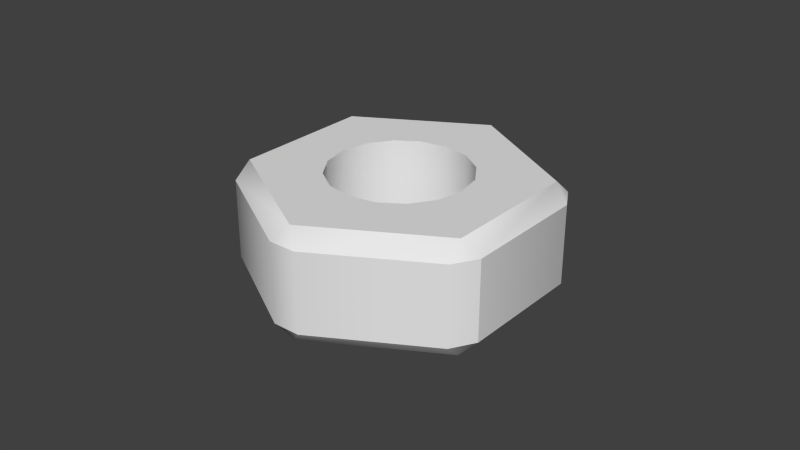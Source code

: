 # Source: nut.blend  (saved by Blender 2.79.0; exported with 4.5.12 LTS)
import bpy
from mathutils import Matrix  # noqa: F401  (used for matrix-valued properties, if any)

bpy.ops.wm.read_factory_settings(use_empty=True)
scene = bpy.context.scene
scene.name = 'Scene'

# ---- collections
col_collection_1 = bpy.data.collections.new('Collection 1'); scene.collection.children.link(col_collection_1)

# ---- world
world_world = bpy.data.worlds.new('World'); scene.world = world_world
world_world.color = (0.05088, 0.05088, 0.05088)
world_world.use_sun_shadow = False
world_world.sun_shadow_jitter_overblur = 0.0
world_world.cycles.sampling_method = 'NONE'
world_world.cycles.sample_map_resolution = 256

# ---- meshes
me_cylinder = bpy.data.meshes.new('Cylinder')
me_cylinder.from_pydata([(-6.985e-10, 0.04443, -0.01757), (-0.00433, 0.0477, -0.01257), (0.00433, 0.0477, -0.01257), (-4.657e-10, 0.04443, 0.01757), (0.00433, 0.0477, 0.01257), (-0.00433, 0.0477, 0.01257), (0.03848, 0.02222, -0.01757), (0.03915, 0.0276, -0.01257), (0.04348, 0.0201, -0.01257), (0.03848, 0.02222, 0.01757), (0.04348, 0.0201, 0.01257), (0.03915, 0.0276, 0.01257), (0.03848, -0.02222, -0.01757), (0.04348, -0.0201, -0.01257), (0.03915, -0.0276, -0.01257), (0.03848, -0.02222, 0.01757), (0.03915, -0.0276, 0.01257), (0.04348, -0.0201, 0.01257), (-4.657e-09, -0.04443, -0.01757), (0.00433, -0.0477, -0.01257), (-0.00433, -0.0477, -0.01257), (-4.424e-09, -0.04443, 0.01757), (-0.00433, -0.0477, 0.01257), (0.00433, -0.0477, 0.01257), (-0.03848, -0.02222, -0.01757), (-0.03915, -0.0276, -0.01257), (-0.04348, -0.0201, -0.01257), (-0.03848, -0.02222, 0.01757), (-0.04348, -0.0201, 0.01257), (-0.03915, -0.0276, 0.01257), (-0.03848, 0.02222, -0.01757), (-0.04348, 0.0201, -0.01257), (-0.03915, 0.0276, -0.01257), (-0.03848, 0.02222, 0.01757), (-0.03915, 0.0276, 0.01257), (-0.04348, 0.0201, 0.01257), (3.322e-09, -0.022, -0.01757), (3.322e-09, -0.022, 0.01757), (-0.008419, 0.02033, 0.01757), (-0.008419, 0.02033, -0.01757), (-0.02033, 0.008419, 0.01757), (-0.02033, 0.008419, -0.01757), (-0.01556, 0.01556, 0.01757), (-0.01556, 0.01556, -0.01757), (-0.022, 2.623e-10, 0.01757), (-0.022, 2.623e-10, -0.01757), (0.0, 0.022, -0.01757), (0.0, 0.022, 0.01757), (0.02033, -0.008419, -0.01757), (0.02033, -0.008419, 0.01757), (0.022, -9.617e-10, -0.01757), (0.022, -9.617e-10, 0.01757), (0.02033, 0.008419, -0.01757), (0.02033, 0.008419, 0.01757), (0.01556, 0.01556, -0.01757), (0.01556, 0.01556, 0.01757), (0.01556, -0.01556, -0.01757), (0.01556, -0.01556, 0.01757), (-0.008419, -0.02033, 0.01757), (-0.008419, -0.02033, -0.01757), (-0.02033, -0.008419, 0.01757), (-0.02033, -0.008419, -0.01757), (0.008419, -0.02033, -0.01757), (0.008419, -0.02033, 0.01757), (-0.01556, -0.01556, 0.01757), (-0.01556, -0.01556, -0.01757), (0.008419, 0.02033, -0.01757), (0.008419, 0.02033, 0.01757), (-0.00433, 0.0477, -0.01257), (0.00433, 0.0477, -0.01257), (0.00433, 0.0477, 0.01257), (-0.00433, 0.0477, 0.01257), (0.03915, 0.0276, -0.01257), (0.04348, 0.0201, -0.01257), (0.04348, 0.0201, 0.01257), (0.03915, 0.0276, 0.01257), (0.04348, -0.0201, -0.01257), (0.04348, -0.0201, -0.01257), (0.03915, -0.0276, -0.01257), (0.03915, -0.0276, 0.01257), (0.04348, -0.0201, 0.01257), (0.04348, -0.0201, 0.01257), (0.00433, -0.0477, -0.01257), (-0.00433, -0.0477, -0.01257), (-0.00433, -0.0477, 0.01257), (0.00433, -0.0477, 0.01257), (-0.03915, -0.0276, -0.01257), (-0.04348, -0.0201, -0.01257), (-0.04348, -0.0201, 0.01257), (-0.03915, -0.0276, 0.01257), (-0.04348, 0.0201, -0.01257), (-0.03915, 0.0276, -0.01257), (-0.03915, 0.0276, 0.01257), (-0.04348, 0.0201, 0.01257), (0.03848, 0.02222, -0.01757), (-6.985e-10, 0.04443, -0.01757), (-4.657e-10, 0.04443, 0.01757), (0.03848, 0.02222, 0.01757), (0.03848, -0.02222, -0.01757), (0.03848, -0.02222, 0.01757), (-4.657e-09, -0.04443, -0.01757), (-4.424e-09, -0.04443, 0.01757), (-0.03848, -0.02222, -0.01757), (-0.03848, -0.02222, 0.01757), (-0.03848, 0.02222, -0.01757), (-0.03848, 0.02222, 0.01757), (3.322e-09, -0.022, 0.01757), (0.008419, -0.02033, 0.01757), (-0.008419, 0.02033, 0.01757), (-0.01556, 0.01556, 0.01757), (-0.008419, 0.02033, -0.01757), (-0.01556, 0.01556, -0.01757), (-0.02033, 0.008419, 0.01757), (-0.022, 2.623e-10, 0.01757), (-0.02033, 0.008419, -0.01757), (-0.022, 2.623e-10, -0.01757), (0.0, 0.022, 0.01757), (0.0, 0.022, -0.01757), (0.02033, -0.008419, -0.01757), (0.022, -9.617e-10, -0.01757), (0.02033, -0.008419, 0.01757), (0.022, -9.617e-10, 0.01757), (0.02033, 0.008419, -0.01757), (0.02033, 0.008419, 0.01757), (0.01556, 0.01556, 0.01757), (0.01556, -0.01556, -0.01757), (0.01556, 0.01556, -0.01757), (0.01556, -0.01556, 0.01757), (0.008419, 0.02033, -0.01757), (0.008419, 0.02033, 0.01757), (0.008419, -0.02033, -0.01757), (-0.008419, -0.02033, 0.01757), (-0.008419, -0.02033, -0.01757), (3.322e-09, -0.022, -0.01757), (-0.02033, -0.008419, 0.01757), (-0.01556, -0.01556, 0.01757), (-0.02033, -0.008419, -0.01757), (-0.01556, -0.01556, -0.01757)], [], [(32, 34, 5, 1), (14, 16, 23, 19), (20, 22, 29, 25), (26, 28, 35, 31), (8, 10, 81, 77), (9, 3, 33, 27, 113, 112, 109, 108, 116, 129, 124, 123, 51, 15), (2, 4, 11, 7), (95, 68, 69), (96, 70, 71), (94, 72, 73), (97, 74, 75), (98, 76, 78), (99, 79, 80), (100, 82, 83), (101, 84, 85), (102, 86, 87), (103, 88, 89), (104, 90, 91), (105, 92, 93), (69, 72, 94, 95), (75, 70, 96, 97), (1, 5, 4, 2), (10, 8, 7, 11), (73, 76, 98, 94), (80, 74, 97, 99), (16, 14, 13, 17), (78, 82, 100, 98), (85, 79, 99, 101), (22, 20, 19, 23), (83, 86, 102, 100), (89, 84, 101, 103), (28, 26, 25, 29), (87, 90, 104, 102), (93, 88, 103, 105), (34, 32, 31, 35), (91, 68, 95, 104), (71, 92, 105, 96), (0, 6, 119, 122, 126, 128, 117, 110, 111, 114, 115, 30), (130, 107, 127, 125), (52, 53, 55, 54), (125, 127, 120, 48), (36, 106, 107, 130), (50, 121, 53, 52), (30, 115, 136, 137, 132, 133, 62, 56, 118, 119, 6, 12, 18, 24), (59, 131, 106, 36), (61, 134, 135, 65), (65, 135, 131, 59), (39, 38, 42, 43), (45, 44, 134, 61), (66, 67, 47, 46), (46, 47, 38, 39), (43, 42, 40, 41), (54, 55, 67, 66), (41, 40, 44, 45), (48, 120, 121, 50), (15, 51, 49, 57, 63, 37, 58, 64, 60, 113, 27, 21)])
me_cylinder.polygons.foreach_set('use_smooth', [True] * 56)
_uv = me_cylinder.uv_layers.new(name='UVMap')
_uv.uv.foreach_set('vector', [0.3948, 0.648, 0.3948, 0.6922, 0.2872, 0.6385, 0.2872, 0.5943, 0.1467, 0.7866, 0.1467, 0.8309, 0.2543, 0.8846, 0.2543, 0.8403, 0.2814, 0.8408, 0.2814, 0.885, 0.3914, 0.8349, 0.3914, 0.7906, 0.4054, 0.7714, 0.4054, 0.8157, 0.4079, 0.7118, 0.4079, 0.6676, 0.1361, 0.6632, 0.1361, 0.7074, 0.1336, 0.8113, 0.1336, 0.767, 0.1518, 0.711, 0.2735, 0.6555, 0.3924, 0.7149, 0.3897, 0.8297, 0.3395, 0.7715, 0.3348, 0.7496, 0.3203, 0.7309, 0.2983, 0.7183, 0.2721, 0.7135, 0.2457, 0.7174, 0.2231, 0.7294, 0.2077, 0.7476, 0.202, 0.7692, 0.1491, 0.8258, 0.2601, 0.5938, 0.2601, 0.6381, 0.1501, 0.6882, 0.1501, 0.644, 0.2735, 0.5937, 0.2872, 0.5943, 0.2601, 0.5938, 0.2735, 0.6555, 0.2601, 0.6381, 0.2872, 0.6385, 0.1518, 0.6492, 0.1501, 0.644, 0.1361, 0.6632, 0.1518, 0.711, 0.1361, 0.7074, 0.1501, 0.6882, 0.1491, 0.764, 0.1336, 0.767, 0.1467, 0.7866, 0.1491, 0.8258, 0.1467, 0.8309, 0.1336, 0.8113, 0.268, 0.8233, 0.2543, 0.8403, 0.2814, 0.8408, 0.268, 0.8852, 0.2814, 0.885, 0.2543, 0.8846, 0.3897, 0.7679, 0.3914, 0.7906, 0.4054, 0.7714, 0.3897, 0.8297, 0.4054, 0.8157, 0.3914, 0.8349, 0.3924, 0.653, 0.4079, 0.6676, 0.3948, 0.648, 0.3924, 0.7149, 0.3948, 0.6922, 0.4079, 0.7118, 0.2601, 0.5938, 0.1501, 0.644, 0.1518, 0.6492, 0.2735, 0.5937, 0.1501, 0.6882, 0.2601, 0.6381, 0.2735, 0.6555, 0.1518, 0.711, 0.2872, 0.5943, 0.2872, 0.6385, 0.2601, 0.6381, 0.2601, 0.5938, 0.1361, 0.7074, 0.1361, 0.6632, 0.1501, 0.644, 0.1501, 0.6882, 0.1361, 0.6632, 0.1336, 0.767, 0.1491, 0.764, 0.1518, 0.6492, 0.1336, 0.8113, 0.1361, 0.7074, 0.1518, 0.711, 0.1491, 0.8258, 0.1467, 0.8309, 0.1467, 0.7866, 0.1336, 0.767, 0.1336, 0.8113, 0.1467, 0.7866, 0.2543, 0.8403, 0.268, 0.8233, 0.1491, 0.764, 0.2543, 0.8846, 0.1467, 0.8309, 0.1491, 0.8258, 0.268, 0.8852, 0.2814, 0.885, 0.2814, 0.8408, 0.2543, 0.8403, 0.2543, 0.8846, 0.2814, 0.8408, 0.3914, 0.7906, 0.3897, 0.7679, 0.268, 0.8233, 0.3914, 0.8349, 0.2814, 0.885, 0.268, 0.8852, 0.3897, 0.8297, 0.4054, 0.8157, 0.4054, 0.7714, 0.3914, 0.7906, 0.3914, 0.8349, 0.4054, 0.7714, 0.4079, 0.6676, 0.3924, 0.653, 0.3897, 0.7679, 0.4079, 0.7118, 0.4054, 0.8157, 0.3897, 0.8297, 0.3924, 0.7149, 0.3948, 0.6922, 0.3948, 0.648, 0.4079, 0.6676, 0.4079, 0.7118, 0.3948, 0.648, 0.2872, 0.5943, 0.2735, 0.5937, 0.3924, 0.653, 0.2872, 0.6385, 0.3948, 0.6922, 0.3924, 0.7149, 0.2735, 0.6555, 0.2735, 0.5937, 0.1518, 0.6492, 0.202, 0.7074, 0.2077, 0.6857, 0.2231, 0.6675, 0.2457, 0.6556, 0.2721, 0.6517, 0.2983, 0.6564, 0.3203, 0.6691, 0.3348, 0.6878, 0.3395, 0.7096, 0.3924, 0.653, 0.3469, 0.3018, 0.3629, 0.2081, 0.3858, 0.212, 0.3698, 0.3057, 0.4384, 0.3174, 0.4544, 0.2238, 0.4773, 0.2277, 0.4613, 0.3213, 0.3698, 0.3057, 0.3858, 0.212, 0.4087, 0.2159, 0.3926, 0.3096, 0.324, 0.2978, 0.34, 0.2042, 0.3629, 0.2081, 0.3469, 0.3018, 0.4155, 0.3135, 0.4315, 0.2199, 0.4544, 0.2238, 0.4384, 0.3174, 0.3924, 0.653, 0.3395, 0.7096, 0.3338, 0.7313, 0.3184, 0.7495, 0.2958, 0.7614, 0.2694, 0.7653, 0.2432, 0.7606, 0.2212, 0.7479, 0.2067, 0.7292, 0.202, 0.7074, 0.1518, 0.6492, 0.1491, 0.764, 0.268, 0.8233, 0.3897, 0.7679, 0.3011, 0.2939, 0.3172, 0.2003, 0.34, 0.2042, 0.324, 0.2978, 0.2554, 0.2861, 0.2714, 0.1925, 0.2943, 0.1964, 0.2783, 0.29, 0.2783, 0.29, 0.2943, 0.1964, 0.3172, 0.2003, 0.3011, 0.2939, 0.1639, 0.2704, 0.1799, 0.1768, 0.2028, 0.1807, 0.1868, 0.2744, 0.2325, 0.2822, 0.2485, 0.1885, 0.2714, 0.1925, 0.2554, 0.2861, 0.4841, 0.3252, 0.5002, 0.2316, 0.523, 0.2355, 0.507, 0.3292, 0.141, 0.2665, 0.157, 0.1729, 0.1799, 0.1768, 0.1639, 0.2704, 0.1868, 0.2744, 0.2028, 0.1807, 0.2257, 0.1846, 0.2096, 0.2783, 0.4613, 0.3213, 0.4773, 0.2277, 0.5002, 0.2316, 0.4841, 0.3252, 0.2096, 0.2783, 0.2257, 0.1846, 0.2485, 0.1885, 0.2325, 0.2822, 0.3926, 0.3096, 0.4087, 0.2159, 0.4315, 0.2199, 0.4155, 0.3135, 0.1491, 0.8258, 0.202, 0.7692, 0.2067, 0.7911, 0.2212, 0.8098, 0.2432, 0.8224, 0.2694, 0.8272, 0.2958, 0.8233, 0.3184, 0.8113, 0.3338, 0.7931, 0.3395, 0.7715, 0.3897, 0.8297, 0.268, 0.8852])
me_cylinder.use_remesh_preserve_volume = False
me_cylinder.use_remesh_preserve_attributes = False
me_cylinder.use_mirror_vertex_groups = False
me_cylinder.update()

# ---- objects
ob_nut = bpy.data.objects.new('Nut', me_cylinder)

# ---- transforms, parenting, visibility, modifiers, constraints
ob_nut.location = (0.0, 0.0, 0.0)
ob_nut.lineart.crease_threshold = 0.0

# ---- collection membership
col_collection_1.objects.link(ob_nut)

# ---- scene / render settings (as saved in the file)
scene.frame_start = 1; scene.frame_end = 250; scene.frame_set(1)
scene.render.engine = 'BLENDER_EEVEE_NEXT'
scene.render.resolution_percentage = 50
scene.render.dither_intensity = 0.0
scene.cycles.use_denoising = False
scene.cycles.samples = 10
scene.cycles.sampling_pattern = 'TABULATED_SOBOL'
scene.cycles.light_sampling_threshold = 0.0
scene.cycles.use_adaptive_sampling = False
scene.cycles.use_light_tree = False
scene.cycles.blur_glossy = 0.0
scene.cycles.pixel_filter_type = 'GAUSSIAN'
scene.cycles.sample_clamp_indirect = 0.0
scene.view_settings.view_transform = 'Standard'
bpy.context.view_layer.update()

# ---- added for rendering (the .blend has no active camera and no usable light): camera, sun
cam_auto = bpy.data.cameras.new('AutoCamera')
cam_auto.lens = 50.0
cam_auto.sensor_width = 36.0
cam_auto.clip_end = 1000.0
ob_auto_camera = bpy.data.objects.new('AutoCamera', cam_auto)
scene.collection.objects.link(ob_auto_camera)
ob_auto_camera.location = (0.185045, -0.222054, 0.148036)
ob_auto_camera.rotation_euler = (1.09748, -7.21219e-08, 0.694738)
scene.camera = ob_auto_camera
light_auto_sun = bpy.data.lights.new('AutoSun', 'SUN')
light_auto_sun.energy = 3.0
light_auto_sun.angle = 0.0523599
ob_auto_sun = bpy.data.objects.new('AutoSun', light_auto_sun)
scene.collection.objects.link(ob_auto_sun)
ob_auto_sun.rotation_euler = (0.872665, 0.174533, 0.523599)
bpy.context.view_layer.update()

